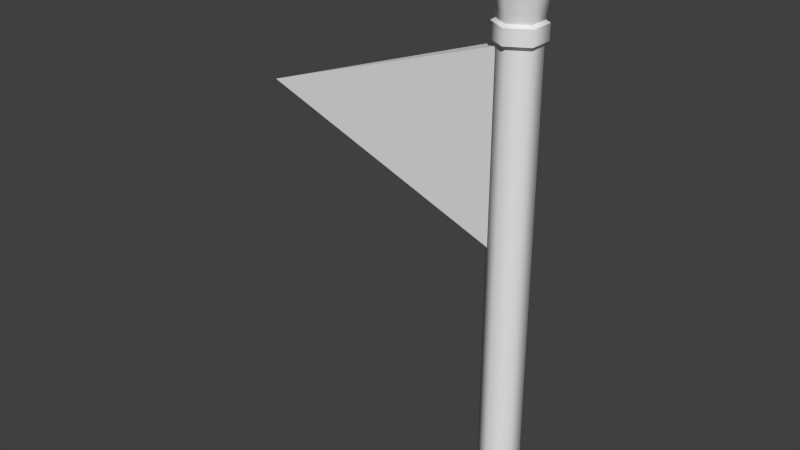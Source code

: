 # Source: indicador_ayuda.blend  (saved by Blender 2.75.0; exported with 4.5.12 LTS)
import bpy
from mathutils import Matrix  # noqa: F401  (used for matrix-valued properties, if any)

bpy.ops.wm.read_factory_settings(use_empty=True)
scene = bpy.context.scene
scene.name = 'Scene'

# ---- collections
col_collection_1 = bpy.data.collections.new('Collection 1'); scene.collection.children.link(col_collection_1)

# ---- world
world_world = bpy.data.worlds.new('World'); scene.world = world_world
world_world.color = (0.05088, 0.05088, 0.05088)
world_world.use_sun_shadow = False
world_world.sun_shadow_jitter_overblur = 0.0
world_world.cycles.sampling_method = 'MANUAL'
world_world.cycles.sample_map_resolution = 256

# ---- meshes
me_circle = bpy.data.meshes.new('Circle')
me_circle.from_pydata([(0.002335, -0.1971, 0.009178), (0.173, -0.09853, 0.009178), (0.173, 0.09853, 0.009178), (0.002335, 0.1971, 0.009178), (-0.1683, 0.09853, 0.009178), (-0.1683, -0.09853, 0.009178), (0.002335, -0.1971, 0.1002), (0.173, -0.09853, 0.1002), (0.173, 0.09853, 0.1002), (0.002335, 0.1971, 0.1002), (-0.1683, 0.09853, 0.1002), (-0.1683, -0.09853, 0.1002), (0.002335, -0.09995, 0.1314), (0.0889, -0.04998, 0.1314), (0.0889, 0.04998, 0.1314), (0.002335, 0.09995, 0.1314), (-0.08423, 0.04998, 0.1314), (-0.08423, -0.04998, 0.1314), (0.002335, -0.09995, 2.39), (0.0889, -0.04998, 2.39), (0.0889, 0.04998, 2.39), (0.002335, 0.09995, 2.39), (-0.08423, 0.04998, 2.39), (-0.08423, -0.04998, 2.39), (0.002335, -0.09995, 2.494), (0.0889, -0.04998, 2.494), (0.0889, 0.04998, 2.494), (0.002335, 0.09995, 2.494), (-0.08423, 0.04998, 2.494), (-0.08423, -0.04998, 2.494), (0.002335, -0.1277, 2.652), (0.1129, -0.06385, 2.652), (0.1129, 0.06385, 2.652), (0.002335, 0.1277, 2.652), (-0.1083, 0.06385, 2.652), (-0.1083, -0.06385, 2.652), (0.002335, 7.065e-09, 2.766), (0.1054, -0.0595, 2.482), (0.1054, 0.0595, 2.482), (0.002335, 0.119, 2.482), (-0.1007, 0.0595, 2.482), (-0.1007, -0.0595, 2.482), (0.002335, -0.119, 2.482), (-0.1007, 0.0595, 2.409), (0.1054, 0.0595, 2.409), (0.002335, -0.119, 2.409), (0.1054, -0.0595, 2.409), (0.002335, 0.119, 2.409), (-0.1007, -0.0595, 2.409), (-0.02024, 0.05875, 1.458), (-0.02024, 0.05875, 2.398), (-0.02024, -0.05875, 1.458), (-0.02024, -0.05875, 2.398), (-1.391, 1.149e-07, 1.928)], [], [(7, 8, 14, 13), (5, 0, 6, 11), (3, 4, 10, 9), (1, 2, 8, 7), (4, 5, 11, 10), (2, 3, 9, 8), (0, 1, 7, 6), (12, 13, 19, 18), (10, 11, 17, 16), (8, 9, 15, 14), (6, 7, 13, 12), (11, 6, 12, 17), (9, 10, 16, 15), (40, 41, 29, 28), (17, 12, 18, 23), (15, 16, 22, 21), (13, 14, 20, 19), (16, 17, 23, 22), (14, 15, 21, 20), (29, 24, 30, 35), (38, 39, 27, 26), (42, 37, 25, 24), (41, 42, 24, 29), (39, 40, 28, 27), (37, 38, 26, 25), (18, 19, 46, 45), (27, 28, 34, 33), (25, 26, 32, 31), (28, 29, 35, 34), (26, 27, 33, 32), (24, 25, 31, 30), (23, 18, 45, 48), (21, 22, 43, 47), (19, 20, 44, 46), (43, 48, 41, 40), (44, 47, 39, 38), (45, 46, 37, 42), (48, 45, 42, 41), (47, 43, 40, 39), (46, 44, 38, 37), (34, 35, 36), (32, 33, 36), (30, 31, 36), (35, 30, 36), (33, 34, 36), (31, 32, 36), (20, 21, 47, 44), (22, 23, 48, 43), (50, 52, 51, 49), (52, 53, 51), (53, 50, 49), (49, 51, 53), (53, 52, 50)])
me_circle.polygons.foreach_set('use_smooth', [True] * 53)
_k = set([(0, 1), (0, 5), (1, 2), (2, 3), (3, 4), (4, 5), (6, 7), (6, 11), (7, 8), (8, 9), (9, 10), (10, 11), (12, 13), (12, 17), (13, 14), (14, 15), (15, 16), (16, 17), (18, 19), (18, 23), (19, 20), (20, 21), (21, 22), (22, 23), (24, 25), (24, 29), (25, 26), (26, 27), (27, 28), (28, 29), (30, 31), (30, 35), (31, 32), (32, 33), (33, 34), (34, 35), (37, 38), (37, 42), (38, 39), (39, 40), (40, 41), (41, 42), (43, 47), (43, 48), (44, 46), (44, 47), (45, 46), (45, 48), (49, 50), (49, 51), (49, 53), (50, 52), (50, 53), (51, 52), (51, 53), (52, 53)])
me_circle.attributes.new('sharp_edge', 'BOOLEAN', 'EDGE').data.foreach_set('value', [ (min(e.vertices), max(e.vertices)) in _k for e in me_circle.edges])
me_circle.use_remesh_preserve_volume = False
me_circle.use_remesh_preserve_attributes = False
me_circle.use_mirror_vertex_groups = False
me_circle.update()

# ---- objects
ob_indicadorayuda = bpy.data.objects.new('IndicadorAyuda', me_circle)

# ---- transforms, parenting, visibility, modifiers, constraints
ob_indicadorayuda.location = (0.0, 0.0, 0.0)
ob_indicadorayuda.lineart.crease_threshold = 0.0
_m = ob_indicadorayuda.modifiers.new('EdgeSplit', 'EDGE_SPLIT')
_m.split_angle = 3.142

# ---- collection membership
col_collection_1.objects.link(ob_indicadorayuda)

# ---- scene / render settings (as saved in the file)
scene.frame_start = 1; scene.frame_end = 250; scene.frame_set(1)
scene.render.engine = 'BLENDER_EEVEE_NEXT'
scene.render.resolution_percentage = 50
scene.render.dither_intensity = 0.0
scene.cycles.use_denoising = False
scene.cycles.samples = 10
scene.cycles.sampling_pattern = 'TABULATED_SOBOL'
scene.cycles.light_sampling_threshold = 0.0
scene.cycles.use_adaptive_sampling = False
scene.cycles.use_light_tree = False
scene.cycles.blur_glossy = 0.0
scene.cycles.pixel_filter_type = 'GAUSSIAN'
scene.cycles.sample_clamp_indirect = 0.0
scene.view_settings.view_transform = 'Standard'
bpy.context.view_layer.update()

# ---- added for rendering (the .blend has no active camera and no usable light): camera, sun
cam_auto = bpy.data.cameras.new('AutoCamera')
cam_auto.lens = 50.0
cam_auto.sensor_width = 36.0
cam_auto.clip_end = 1000.0
ob_auto_camera = bpy.data.objects.new('AutoCamera', cam_auto)
scene.collection.objects.link(ob_auto_camera)
ob_auto_camera.location = (2.34591, -3.54596, 3.75141)
ob_auto_camera.rotation_euler = (1.09748, -7.21219e-08, 0.694738)
scene.camera = ob_auto_camera
light_auto_sun = bpy.data.lights.new('AutoSun', 'SUN')
light_auto_sun.energy = 3.0
light_auto_sun.angle = 0.0523599
ob_auto_sun = bpy.data.objects.new('AutoSun', light_auto_sun)
scene.collection.objects.link(ob_auto_sun)
ob_auto_sun.rotation_euler = (0.872665, 0.174533, 0.523599)
bpy.context.view_layer.update()
